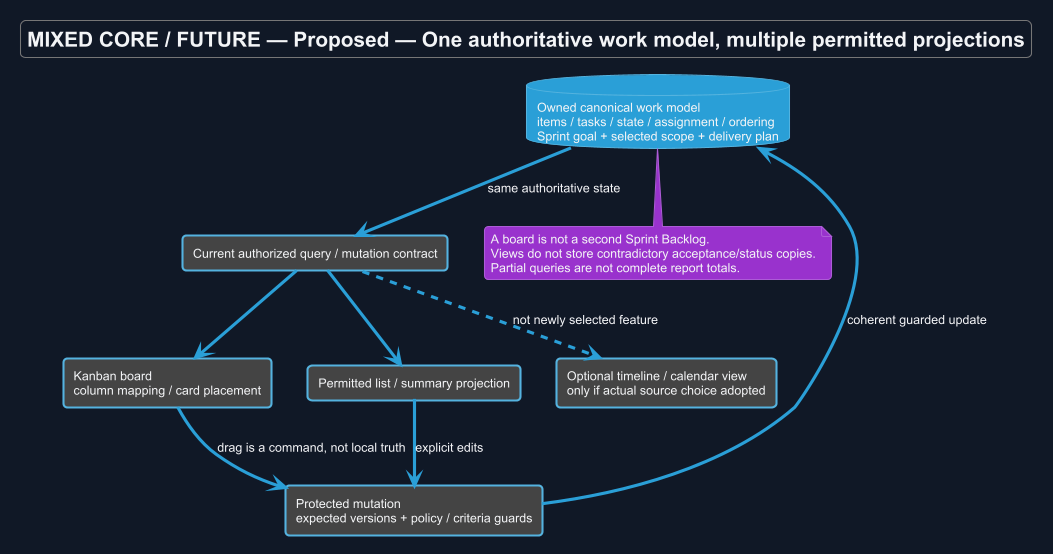

The diagram above was rendered by PlantUML. Its source (embedded in the PNG):
@startuml
!theme cyborg
skinparam backgroundColor #111827
skinparam defaultFontColor #F3F4F6
title MIXED CORE / FUTURE — Proposed — One authoritative work model, multiple permitted projections
skinparam backgroundColor #111827
skinparam shadowing false
skinparam defaultFontName Arial

database "Owned canonical work model\nitems / tasks / state / assignment / ordering\nSprint goal + selected scope + delivery plan" as D
rectangle "Current authorized query / mutation contract" as Q
rectangle "Kanban board\ncolumn mapping / card placement" as K
rectangle "Permitted list / summary projection" as L
rectangle "Optional timeline / calendar view\nonly if actual source choice adopted" as T
rectangle "Protected mutation\nexpected versions + policy / criteria guards" as M
D --> Q : same authoritative state
Q --> K
Q --> L
Q ..> T : not newly selected feature
K --> M : drag is a command, not local truth
L --> M : explicit edits
M --> D : coherent guarded update
note bottom of D
 A board is not a second Sprint Backlog.
 Views do not store contradictory acceptance/status copies.
 Partial queries are not complete report totals.
end note

@enduml